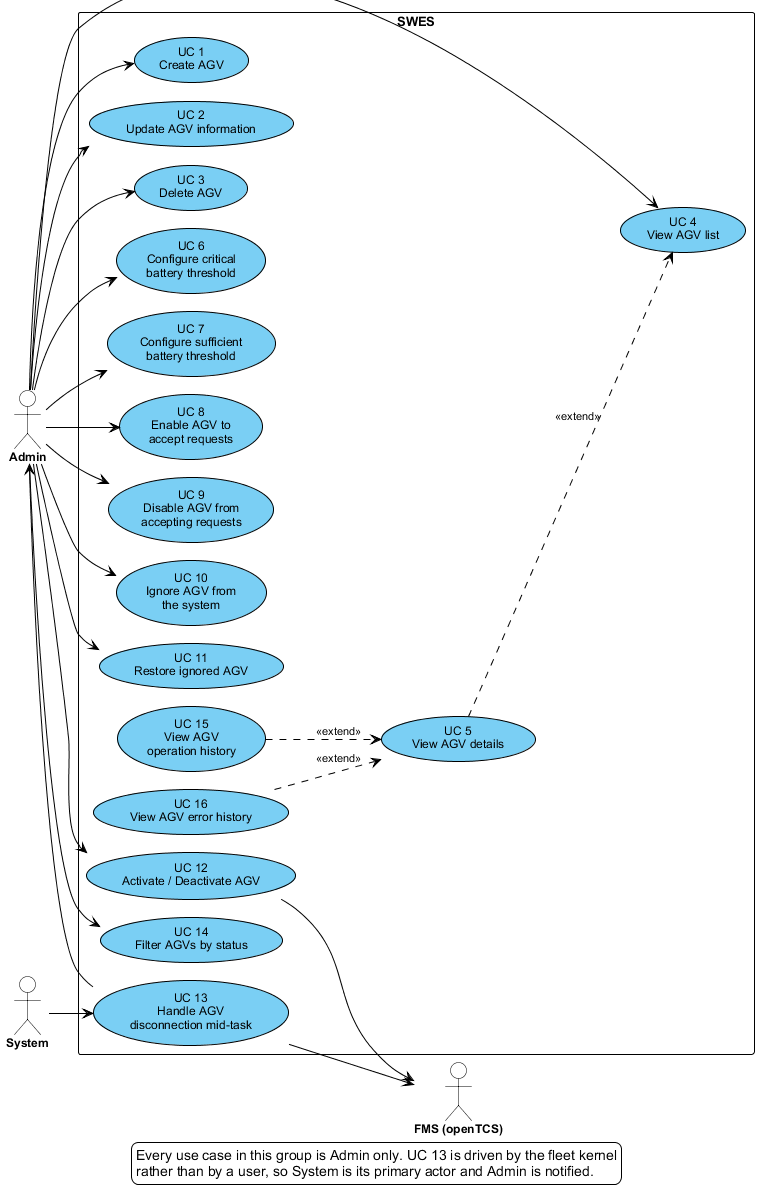

The diagram above was rendered by PlantUML. Its source (embedded in the PNG):
@startuml uc-02-agv
' SRS Section II.1.3.3.2 — UCs for AGV Fleet Management
' Use cases taken verbatim from the UC table in Section II.1.3.2 (AGV-FM group).
!pragma layout smetana
!include uc-style.iuml
left to right direction

actor Admin as ADM
actor System as SYS
actor "FMS (openTCS)" as FMS

rectangle "SWES" {
  usecase "UC 1\nCreate AGV" as UC1
  usecase "UC 2\nUpdate AGV information" as UC2
  usecase "UC 3\nDelete AGV" as UC3
  usecase "UC 4\nView AGV list" as UC4
  usecase "UC 5\nView AGV details" as UC5
  usecase "UC 6\nConfigure critical\nbattery threshold" as UC6
  usecase "UC 7\nConfigure sufficient\nbattery threshold" as UC7
  usecase "UC 8\nEnable AGV to\naccept requests" as UC8
  usecase "UC 9\nDisable AGV from\naccepting requests" as UC9
  usecase "UC 10\nIgnore AGV from\nthe system" as UC10
  usecase "UC 11\nRestore ignored AGV" as UC11
  usecase "UC 12\nActivate / Deactivate AGV" as UC12
  usecase "UC 13\nHandle AGV\ndisconnection mid-task" as UC13
  usecase "UC 14\nFilter AGVs by status" as UC14
  usecase "UC 15\nView AGV\noperation history" as UC15
  usecase "UC 16\nView AGV error history" as UC16
}

ADM --> UC1
ADM --> UC2
ADM --> UC3
ADM --> UC4
ADM --> UC6
ADM --> UC7
ADM --> UC8
ADM --> UC9
ADM --> UC10
ADM --> UC11
ADM --> UC12
ADM --> UC14

SYS --> UC13
UC13 --> ADM
UC12 --> FMS
UC13 --> FMS

UC5 ..> UC4 : <<extend>>
UC15 ..> UC5 : <<extend>>
UC16 ..> UC5 : <<extend>>

legend bottom
  Every use case in this group is Admin only. UC 13 is driven by the fleet kernel
  rather than by a user, so System is its primary actor and Admin is notified.
endlegend
@enduml